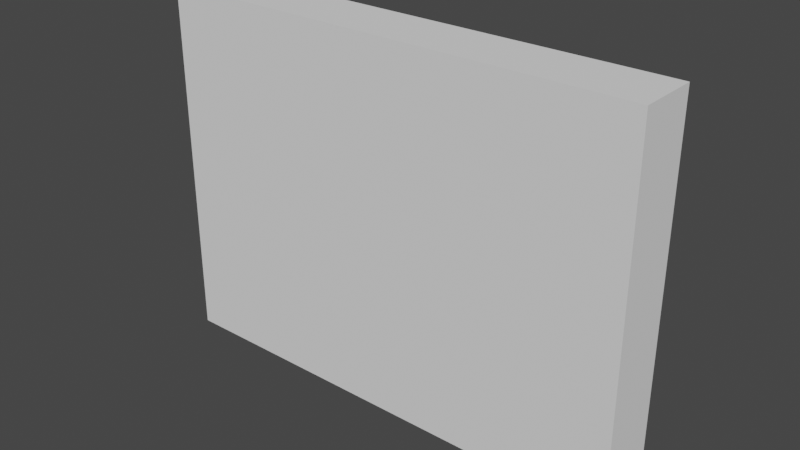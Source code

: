# Source: platform_wall.blend  (saved by Blender 2.91.10; exported with 4.5.12 LTS)
import bpy
from mathutils import Matrix  # noqa: F401  (used for matrix-valued properties, if any)

bpy.ops.wm.read_factory_settings(use_empty=True)
scene = bpy.context.scene
scene.name = 'Scene'

# ---- collections
col_collection = bpy.data.collections.new('Collection'); scene.collection.children.link(col_collection)

# ---- world
world_world = bpy.data.worlds.new('World'); scene.world = world_world
world_world.use_nodes = True; world_world.node_tree.nodes.clear()
_N = world_world.node_tree.nodes; _L = world_world.node_tree.links
n0 = _N.new('ShaderNodeOutputWorld'); n0.name = 'World Output'; n0.location = (300, 300)
n1 = _N.new('ShaderNodeBackground'); n1.name = 'Background'; n1.location = (10, 300)
n1.inputs[0].default_value = (0.05088, 0.05088, 0.05088, 1.0)
_L.new(n1.outputs[0], n0.inputs[0])
n0.is_active_output = True
world_world.color = (0.05088, 0.05088, 0.05088)
world_world.use_sun_shadow = False
world_world.sun_shadow_jitter_overblur = 0.0

# ---- meshes
me_cube_002 = bpy.data.meshes.new('Cube.002')
me_cube_002.from_pydata([(0.6667, -0.08333, 0.0), (-0.6667, -0.08333, 0.0), (0.6667, 0.08333, 0.0), (-0.6667, 0.08333, 0.0), (0.6667, -0.08333, 4.0), (-0.6667, -0.08333, 4.0), (0.6667, 0.08333, 4.0), (-0.6667, 0.08333, 4.0)], [], [(2, 0, 1, 3), (6, 7, 5, 4), (0, 2, 6, 4), (3, 1, 5, 7), (1, 0, 4, 5), (2, 3, 7, 6)])
_uv = me_cube_002.uv_layers.new(name='UVMap')
_uv.uv.foreach_set('vector', [0.7083, 0.6667, 0.7083, 0.75, 0.7917, 0.75, 0.7917, 0.6667, 0.7083, 0.6667, 0.7917, 0.6667, 0.7917, 0.75, 0.7083, 0.75, 0.7083, 0.75, 0.7083, 0.6667, 0.7083, 0.6667, 0.7083, 0.75, 0.7917, 0.6667, 0.7917, 0.75, 0.7917, 0.75, 0.7917, 0.6667, 0.7917, 0.75, 0.7083, 0.75, 0.7083, 0.75, 0.7917, 0.75, 0.7083, 0.6667, 0.7917, 0.6667, 0.7917, 0.6667, 0.7083, 0.6667])
me_cube_002.use_remesh_fix_poles = True
me_cube_002.use_remesh_preserve_attributes = False
me_cube_002.use_mirror_vertex_groups = False
me_cube_002.update()

# ---- objects
ob_cube_001 = bpy.data.objects.new('Cube.001', me_cube_002)

# ---- transforms, parenting, visibility, modifiers, constraints
ob_cube_001.location = (0.0, 0.0, 0.0)
ob_cube_001.rotation_euler = (0.0, -0.0, 3.142)
ob_cube_001.scale = (0.5, 0.5, 0.125)
ob_cube_001.lineart.crease_threshold = 0.0

# ---- collection membership
col_collection.objects.link(ob_cube_001)

# ---- scene / render settings (as saved in the file)
scene.frame_start = 1; scene.frame_end = 250; scene.frame_set(1)
scene.render.engine = 'BLENDER_EEVEE_NEXT'
scene.cycles.use_denoising = False
scene.cycles.samples = 128
scene.cycles.sampling_pattern = 'TABULATED_SOBOL'
scene.cycles.use_adaptive_sampling = False
scene.cycles.use_light_tree = False
scene.view_settings.view_transform = 'Filmic'
bpy.context.view_layer.update()

# ---- added for rendering (the .blend has no active camera and no usable light): camera, sun
cam_auto = bpy.data.cameras.new('AutoCamera')
cam_auto.lens = 50.0
cam_auto.sensor_width = 36.0
cam_auto.clip_end = 1000.0
ob_auto_camera = bpy.data.objects.new('AutoCamera', cam_auto)
scene.collection.objects.link(ob_auto_camera)
ob_auto_camera.location = (0.774866, -0.929839, 0.869893)
ob_auto_camera.rotation_euler = (1.09748, -7.21219e-08, 0.694738)
scene.camera = ob_auto_camera
light_auto_sun = bpy.data.lights.new('AutoSun', 'SUN')
light_auto_sun.energy = 3.0
light_auto_sun.angle = 0.0523599
ob_auto_sun = bpy.data.objects.new('AutoSun', light_auto_sun)
scene.collection.objects.link(ob_auto_sun)
ob_auto_sun.rotation_euler = (0.872665, 0.174533, 0.523599)
bpy.context.view_layer.update()
